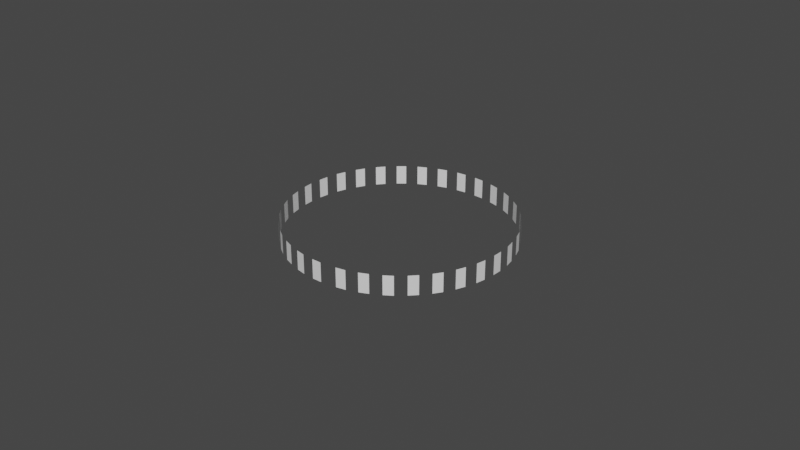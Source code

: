 # Source: alpide.blend  (saved by Blender 3.4.6; exported with 4.5.12 LTS)
import bpy
from mathutils import Matrix  # noqa: F401  (used for matrix-valued properties, if any)

bpy.ops.wm.read_factory_settings(use_empty=True)
scene = bpy.context.scene
scene.name = 'Scene'

# ---- collections
col_collection = bpy.data.collections.new('Collection'); scene.collection.children.link(col_collection)

# ---- world
world_world = bpy.data.worlds.new('World'); scene.world = world_world
world_world.use_nodes = True; world_world.node_tree.nodes.clear()
_N = world_world.node_tree.nodes; _L = world_world.node_tree.links
n0 = _N.new('ShaderNodeOutputWorld'); n0.name = 'World Output'; n0.location = (300, 300)
n1 = _N.new('ShaderNodeBackground'); n1.name = 'Background'; n1.location = (10, 300)
n1.inputs[0].default_value = (0.05088, 0.05088, 0.05088, 1.0)
_L.new(n1.outputs[0], n0.inputs[0])
n0.is_active_output = True
world_world.color = (0.05088, 0.05088, 0.05088)
world_world.use_sun_shadow = False
world_world.sun_shadow_jitter_overblur = 0.0

# ---- meshes
me_plane = bpy.data.meshes.new('Plane')
me_plane.from_pydata([(-1.0, -1.0, 0.0), (1.0, -1.0, 0.0), (-1.0, 1.0, 0.0), (1.0, 1.0, 0.0)], [], [(0, 1, 3, 2)])
_uv = me_plane.uv_layers.new(name='UVMap')
_uv.uv.foreach_set('vector', [0.0, 0.0, 1.0, 0.0, 1.0, 1.0, 0.0, 1.0])
me_plane.update()

# ---- curves / text
cu_beziercircle = bpy.data.curves.new('BezierCircle', 'CURVE')
cu_beziercircle.dimensions = '3D'
_sp = cu_beziercircle.splines.new('BEZIER'); _sp.bezier_points.add(3)
_sp.bezier_points.foreach_set('co', [-1.0, 0.0, 0.0, 0.0, 1.0, 0.0, 1.0, 0.0, 0.0, 0.0, -1.0, 0.0])
_sp.bezier_points.foreach_set('handle_left', [-1.0, -0.5521, 0.0, -0.5521, 1.0, 0.0, 1.0, 0.5521, 0.0, 0.5521, -1.0, 0.0])
_sp.bezier_points.foreach_set('handle_right', [-1.0, 0.5521, 0.0, 0.5521, 1.0, 0.0, 1.0, -0.5521, 0.0, -0.5521, -1.0, 0.0])
for _p, _l, _r in zip(_sp.bezier_points, ['AUTO', 'AUTO', 'AUTO', 'AUTO'], ['AUTO', 'AUTO', 'AUTO', 'AUTO']): _p.handle_left_type = _l; _p.handle_right_type = _r
_sp.order_u = 0
_sp.order_v = 0
_sp.use_cyclic_u = True
cu_beziercircle.use_path = True
cu_beziercircle.fill_mode = 'FULL'

# ---- objects
ob_plane = bpy.data.objects.new('Plane', me_plane)
ob_beziercircle = bpy.data.objects.new('BezierCircle', cu_beziercircle)

# ---- transforms, parenting, visibility, modifiers, constraints
ob_plane.location = (0.0, 0.0, 0.0)
ob_plane.rotation_euler = (1.571, 0.0, 0.0)
ob_plane.scale = (0.3, 0.6, 1.0)
_m = ob_plane.modifiers.new('Array', 'ARRAY')
_m.count = 33
_m.relative_offset_displace = (2.2, 0.0, 0.0)
_m = ob_plane.modifiers.new('Curve', 'CURVE')
_m.object = ob_beziercircle
ob_beziercircle.location = (0.0, 0.0, 0.0)
ob_beziercircle.scale = (6.98, 6.98, 1.0)

# ---- collection membership
col_collection.objects.link(ob_plane)
col_collection.objects.link(ob_beziercircle)

# ---- scene / render settings (as saved in the file)
scene.frame_start = 1; scene.frame_end = 250; scene.frame_set(1)
scene.render.engine = 'BLENDER_EEVEE_NEXT'
scene.cycles.sampling_pattern = 'TABULATED_SOBOL'
scene.cycles.use_light_tree = False
scene.view_settings.view_transform = 'Filmic'
bpy.context.view_layer.update()

# ---- added for rendering (the .blend has no active camera and no usable light): camera, sun
cam_auto = bpy.data.cameras.new('AutoCamera')
cam_auto.lens = 50.0
cam_auto.sensor_width = 36.0
cam_auto.clip_end = 1000.0
ob_auto_camera = bpy.data.objects.new('AutoCamera', cam_auto)
scene.collection.objects.link(ob_auto_camera)
ob_auto_camera.location = (36.5809, -43.8971, 29.2647)
ob_auto_camera.rotation_euler = (1.09748, -7.21219e-08, 0.694738)
scene.camera = ob_auto_camera
light_auto_sun = bpy.data.lights.new('AutoSun', 'SUN')
light_auto_sun.energy = 3.0
light_auto_sun.angle = 0.0523599
ob_auto_sun = bpy.data.objects.new('AutoSun', light_auto_sun)
scene.collection.objects.link(ob_auto_sun)
ob_auto_sun.rotation_euler = (0.872665, 0.174533, 0.523599)
bpy.context.view_layer.update()
